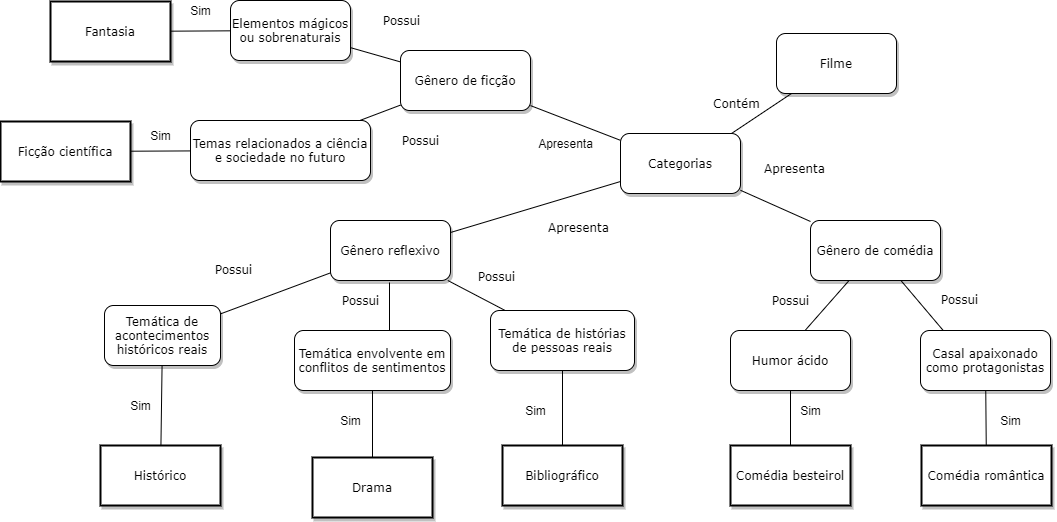

The diagram above was exported from draw.io. Its source (the exported page's mxGraphModel, read from the mxfile embedded in the PNG):
<mxGraphModel dx="1847" dy="1505" grid="1" gridSize="10" guides="1" tooltips="1" connect="1" arrows="1" fold="1" page="1" pageScale="1" pageWidth="1100" pageHeight="850" background="none" math="0" shadow="0">
  <root>
    <mxCell id="0" />
    <mxCell id="1" parent="0" />
    <mxCell id="62893188c0fa7362-2" value="&lt;span&gt;Gênero reflexivo&lt;/span&gt;" style="whiteSpace=wrap;html=1;rounded=1;shadow=1;labelBackgroundColor=none;strokeWidth=1;fontFamily=Verdana;fontSize=12;align=center;" parent="1" vertex="1">
      <mxGeometry x="340" y="-620" width="120" height="60" as="geometry" />
    </mxCell>
    <mxCell id="62893188c0fa7362-3" value="&lt;span&gt;Gênero de comédia&lt;/span&gt;" style="whiteSpace=wrap;html=1;rounded=1;shadow=1;labelBackgroundColor=none;strokeWidth=1;fontFamily=Verdana;fontSize=12;align=center;" parent="1" vertex="1">
      <mxGeometry x="820" y="-620" width="130" height="60" as="geometry" />
    </mxCell>
    <mxCell id="62893188c0fa7362-4" value="Apresenta" style="rounded=0;html=1;labelBackgroundColor=none;startArrow=none;startFill=0;startSize=5;endArrow=none;endFill=0;endSize=5;jettySize=auto;orthogonalLoop=1;strokeWidth=1;fontFamily=Verdana;fontSize=12" parent="1" source="62893188c0fa7362-1" target="62893188c0fa7362-3" edge="1">
      <mxGeometry x="0.0602" y="42" relative="1" as="geometry">
        <mxPoint as="offset" />
      </mxGeometry>
    </mxCell>
    <mxCell id="62893188c0fa7362-5" value="Apresenta" style="rounded=0;html=1;labelBackgroundColor=none;startArrow=none;startFill=0;startSize=5;endArrow=none;endFill=0;endSize=5;jettySize=auto;orthogonalLoop=1;strokeWidth=1;fontFamily=Verdana;fontSize=12" parent="1" source="62893188c0fa7362-1" target="62893188c0fa7362-2" edge="1">
      <mxGeometry x="-0.3856" y="32" relative="1" as="geometry">
        <mxPoint x="1" as="offset" />
      </mxGeometry>
    </mxCell>
    <mxCell id="3sQDnmg3IkK_OuZpI2DC-32" style="edgeStyle=none;rounded=0;orthogonalLoop=1;jettySize=auto;html=1;endArrow=none;endFill=0;" edge="1" parent="1" source="62893188c0fa7362-9" target="62893188c0fa7362-23">
      <mxGeometry relative="1" as="geometry" />
    </mxCell>
    <mxCell id="62893188c0fa7362-9" value="&lt;span&gt;Temática de histórias de pessoas reais&lt;/span&gt;" style="whiteSpace=wrap;html=1;rounded=1;shadow=1;labelBackgroundColor=none;strokeWidth=1;fontFamily=Verdana;fontSize=12;align=center;" parent="1" vertex="1">
      <mxGeometry x="500" y="-530" width="144" height="60" as="geometry" />
    </mxCell>
    <mxCell id="62893188c0fa7362-14" value="Possui" style="rounded=0;html=1;labelBackgroundColor=none;startArrow=none;startFill=0;startSize=5;endArrow=none;endFill=0;endSize=5;jettySize=auto;orthogonalLoop=1;strokeWidth=1;fontFamily=Verdana;fontSize=12" parent="1" edge="1">
      <mxGeometry x="-0.28" y="-29" relative="1" as="geometry">
        <mxPoint as="offset" />
        <mxPoint x="399" y="-558" as="sourcePoint" />
        <mxPoint x="399" y="-508" as="targetPoint" />
      </mxGeometry>
    </mxCell>
    <mxCell id="62893188c0fa7362-15" value="Possui" style="rounded=0;html=1;labelBackgroundColor=none;startArrow=none;startFill=0;startSize=5;endArrow=none;endFill=0;endSize=5;jettySize=auto;orthogonalLoop=1;strokeWidth=1;fontFamily=Verdana;fontSize=12" parent="1" source="62893188c0fa7362-2" target="62893188c0fa7362-9" edge="1">
      <mxGeometry x="0.279" y="26" relative="1" as="geometry">
        <mxPoint as="offset" />
      </mxGeometry>
    </mxCell>
    <mxCell id="62893188c0fa7362-16" value="Possui" style="rounded=0;html=1;labelBackgroundColor=none;startArrow=none;startFill=0;startSize=5;endArrow=none;endFill=0;endSize=5;jettySize=auto;orthogonalLoop=1;strokeWidth=1;fontFamily=Verdana;fontSize=12" parent="1" source="62893188c0fa7362-3" edge="1">
      <mxGeometry x="0.6127" y="-31" relative="1" as="geometry">
        <mxPoint as="offset" />
        <mxPoint x="814.5454545454547" y="-510" as="targetPoint" />
      </mxGeometry>
    </mxCell>
    <mxCell id="62893188c0fa7362-17" value="Possui" style="rounded=0;html=1;labelBackgroundColor=none;startArrow=none;startFill=0;startSize=5;endArrow=none;endFill=0;endSize=5;jettySize=auto;orthogonalLoop=1;strokeWidth=1;fontFamily=Verdana;fontSize=12" parent="1" source="62893188c0fa7362-3" edge="1">
      <mxGeometry x="0.6417" y="33" relative="1" as="geometry">
        <mxPoint x="-1" as="offset" />
        <mxPoint x="952.7272727272725" y="-510" as="targetPoint" />
      </mxGeometry>
    </mxCell>
    <mxCell id="62893188c0fa7362-21" value="&lt;span&gt;Histórico&lt;/span&gt;" style="whiteSpace=wrap;html=1;rounded=0;shadow=1;labelBackgroundColor=none;strokeWidth=2;fontFamily=Verdana;fontSize=12;align=center;" parent="1" vertex="1">
      <mxGeometry x="110" y="-395" width="120" height="60" as="geometry" />
    </mxCell>
    <mxCell id="62893188c0fa7362-22" value="&lt;span&gt;Drama&lt;/span&gt;" style="whiteSpace=wrap;html=1;rounded=0;shadow=1;labelBackgroundColor=none;strokeWidth=2;fontFamily=Verdana;fontSize=12;align=center;" parent="1" vertex="1">
      <mxGeometry x="322" y="-383" width="120" height="60" as="geometry" />
    </mxCell>
    <mxCell id="62893188c0fa7362-23" value="&lt;span&gt;Bibliográfico&lt;/span&gt;" style="whiteSpace=wrap;html=1;rounded=0;shadow=1;labelBackgroundColor=none;strokeWidth=2;fontFamily=Verdana;fontSize=12;align=center;" parent="1" vertex="1">
      <mxGeometry x="512" y="-395" width="120" height="60" as="geometry" />
    </mxCell>
    <mxCell id="3sQDnmg3IkK_OuZpI2DC-1" value="Filme" style="whiteSpace=wrap;html=1;rounded=1;shadow=1;labelBackgroundColor=none;strokeWidth=1;fontFamily=Verdana;fontSize=12;align=center;" vertex="1" parent="1">
      <mxGeometry x="786" y="-807" width="120" height="60" as="geometry" />
    </mxCell>
    <mxCell id="3sQDnmg3IkK_OuZpI2DC-2" value="Contém" style="rounded=0;html=1;labelBackgroundColor=none;startArrow=none;startFill=0;startSize=5;endArrow=none;endFill=0;endSize=5;jettySize=auto;orthogonalLoop=1;strokeWidth=1;fontFamily=Verdana;fontSize=12" edge="1" parent="1" source="3sQDnmg3IkK_OuZpI2DC-1">
      <mxGeometry x="-0.0513" y="-22" relative="1" as="geometry">
        <mxPoint as="offset" />
        <mxPoint x="711" y="-687" as="targetPoint" />
      </mxGeometry>
    </mxCell>
    <mxCell id="3sQDnmg3IkK_OuZpI2DC-35" style="edgeStyle=none;rounded=0;orthogonalLoop=1;jettySize=auto;html=1;endArrow=none;endFill=0;" edge="1" parent="1" source="62893188c0fa7362-1" target="3sQDnmg3IkK_OuZpI2DC-14">
      <mxGeometry relative="1" as="geometry" />
    </mxCell>
    <mxCell id="62893188c0fa7362-1" value="Categorias" style="whiteSpace=wrap;html=1;rounded=1;shadow=1;labelBackgroundColor=none;strokeWidth=1;fontFamily=Verdana;fontSize=12;align=center;" parent="1" vertex="1">
      <mxGeometry x="630" y="-707" width="120" height="60" as="geometry" />
    </mxCell>
    <mxCell id="3sQDnmg3IkK_OuZpI2DC-10" style="edgeStyle=none;rounded=0;orthogonalLoop=1;jettySize=auto;html=1;endArrow=none;endFill=0;" edge="1" parent="1" source="3sQDnmg3IkK_OuZpI2DC-6" target="3sQDnmg3IkK_OuZpI2DC-8">
      <mxGeometry relative="1" as="geometry" />
    </mxCell>
    <mxCell id="3sQDnmg3IkK_OuZpI2DC-6" value="&lt;span&gt;Humor ácido&lt;/span&gt;" style="whiteSpace=wrap;html=1;rounded=1;shadow=1;labelBackgroundColor=none;strokeWidth=1;fontFamily=Verdana;fontSize=12;align=center;" vertex="1" parent="1">
      <mxGeometry x="740" y="-510" width="120" height="60" as="geometry" />
    </mxCell>
    <mxCell id="3sQDnmg3IkK_OuZpI2DC-12" style="edgeStyle=none;rounded=0;orthogonalLoop=1;jettySize=auto;html=1;endArrow=none;endFill=0;" edge="1" parent="1" source="3sQDnmg3IkK_OuZpI2DC-7" target="3sQDnmg3IkK_OuZpI2DC-9">
      <mxGeometry relative="1" as="geometry" />
    </mxCell>
    <mxCell id="3sQDnmg3IkK_OuZpI2DC-7" value="Casal apaixonado como protagonistas" style="whiteSpace=wrap;html=1;rounded=1;shadow=1;labelBackgroundColor=none;strokeWidth=1;fontFamily=Verdana;fontSize=12;align=center;" vertex="1" parent="1">
      <mxGeometry x="930" y="-510" width="130" height="60" as="geometry" />
    </mxCell>
    <mxCell id="3sQDnmg3IkK_OuZpI2DC-8" value="&lt;span&gt;Comédia besteirol&lt;/span&gt;" style="whiteSpace=wrap;html=1;rounded=0;shadow=1;labelBackgroundColor=none;strokeWidth=2;fontFamily=Verdana;fontSize=12;align=center;" vertex="1" parent="1">
      <mxGeometry x="740" y="-395" width="120" height="60" as="geometry" />
    </mxCell>
    <mxCell id="3sQDnmg3IkK_OuZpI2DC-9" value="&lt;span&gt;Comédia romântica&lt;/span&gt;" style="whiteSpace=wrap;html=1;rounded=0;shadow=1;labelBackgroundColor=none;strokeWidth=2;fontFamily=Verdana;fontSize=12;align=center;" vertex="1" parent="1">
      <mxGeometry x="931" y="-395" width="130" height="60" as="geometry" />
    </mxCell>
    <mxCell id="3sQDnmg3IkK_OuZpI2DC-11" value="Sim" style="text;html=1;align=center;verticalAlign=middle;resizable=0;points=[];autosize=1;strokeColor=none;fillColor=none;" vertex="1" parent="1">
      <mxGeometry x="800" y="-440" width="40" height="20" as="geometry" />
    </mxCell>
    <mxCell id="3sQDnmg3IkK_OuZpI2DC-13" value="Sim" style="text;html=1;align=center;verticalAlign=middle;resizable=0;points=[];autosize=1;strokeColor=none;fillColor=none;" vertex="1" parent="1">
      <mxGeometry x="1000" y="-430" width="40" height="20" as="geometry" />
    </mxCell>
    <mxCell id="3sQDnmg3IkK_OuZpI2DC-14" value="&lt;span&gt;Gênero de ficção&lt;/span&gt;" style="whiteSpace=wrap;html=1;rounded=1;shadow=1;labelBackgroundColor=none;strokeWidth=1;fontFamily=Verdana;fontSize=12;align=center;" vertex="1" parent="1">
      <mxGeometry x="410" y="-790" width="130" height="60" as="geometry" />
    </mxCell>
    <mxCell id="3sQDnmg3IkK_OuZpI2DC-15" value="Possui" style="rounded=0;html=1;labelBackgroundColor=none;startArrow=none;startFill=0;startSize=5;endArrow=none;endFill=0;endSize=5;jettySize=auto;orthogonalLoop=1;strokeWidth=1;fontFamily=Verdana;fontSize=12" edge="1" parent="1" source="3sQDnmg3IkK_OuZpI2DC-14" target="3sQDnmg3IkK_OuZpI2DC-18">
      <mxGeometry x="-0.5623" y="-40" relative="1" as="geometry">
        <mxPoint x="1" as="offset" />
        <mxPoint x="14.545454545454959" y="-682.5" as="targetPoint" />
      </mxGeometry>
    </mxCell>
    <mxCell id="3sQDnmg3IkK_OuZpI2DC-16" value="Possui" style="rounded=0;html=1;labelBackgroundColor=none;startArrow=none;startFill=0;startSize=5;endArrow=none;endFill=0;endSize=5;jettySize=auto;orthogonalLoop=1;strokeWidth=1;fontFamily=Verdana;fontSize=12" edge="1" parent="1" source="3sQDnmg3IkK_OuZpI2DC-14" target="3sQDnmg3IkK_OuZpI2DC-20">
      <mxGeometry x="-1" y="41" relative="1" as="geometry">
        <mxPoint x="5" y="-3" as="offset" />
        <mxPoint x="152.72727272727252" y="-682.5" as="targetPoint" />
      </mxGeometry>
    </mxCell>
    <mxCell id="3sQDnmg3IkK_OuZpI2DC-17" style="edgeStyle=none;rounded=0;orthogonalLoop=1;jettySize=auto;html=1;endArrow=none;endFill=0;" edge="1" parent="1" source="3sQDnmg3IkK_OuZpI2DC-18" target="3sQDnmg3IkK_OuZpI2DC-21">
      <mxGeometry relative="1" as="geometry" />
    </mxCell>
    <mxCell id="3sQDnmg3IkK_OuZpI2DC-18" value="&lt;span&gt;Elementos mágicos ou sobrenaturais&lt;/span&gt;" style="whiteSpace=wrap;html=1;rounded=1;shadow=1;labelBackgroundColor=none;strokeWidth=1;fontFamily=Verdana;fontSize=12;align=center;" vertex="1" parent="1">
      <mxGeometry x="240" y="-840" width="120" height="60" as="geometry" />
    </mxCell>
    <mxCell id="3sQDnmg3IkK_OuZpI2DC-19" style="edgeStyle=none;rounded=0;orthogonalLoop=1;jettySize=auto;html=1;endArrow=none;endFill=0;" edge="1" parent="1" source="3sQDnmg3IkK_OuZpI2DC-20" target="3sQDnmg3IkK_OuZpI2DC-22">
      <mxGeometry relative="1" as="geometry" />
    </mxCell>
    <mxCell id="3sQDnmg3IkK_OuZpI2DC-20" value="Temas relacionados a ciência e sociedade no futuro" style="whiteSpace=wrap;html=1;rounded=1;shadow=1;labelBackgroundColor=none;strokeWidth=1;fontFamily=Verdana;fontSize=12;align=center;" vertex="1" parent="1">
      <mxGeometry x="200" y="-720" width="180" height="60" as="geometry" />
    </mxCell>
    <mxCell id="3sQDnmg3IkK_OuZpI2DC-21" value="&lt;span&gt;Fantasia&lt;/span&gt;" style="whiteSpace=wrap;html=1;rounded=0;shadow=1;labelBackgroundColor=none;strokeWidth=2;fontFamily=Verdana;fontSize=12;align=center;" vertex="1" parent="1">
      <mxGeometry x="60" y="-839" width="120" height="60" as="geometry" />
    </mxCell>
    <mxCell id="3sQDnmg3IkK_OuZpI2DC-22" value="&lt;span&gt;Ficção científica&lt;/span&gt;" style="whiteSpace=wrap;html=1;rounded=0;shadow=1;labelBackgroundColor=none;strokeWidth=2;fontFamily=Verdana;fontSize=12;align=center;" vertex="1" parent="1">
      <mxGeometry x="10" y="-719" width="130" height="60" as="geometry" />
    </mxCell>
    <mxCell id="3sQDnmg3IkK_OuZpI2DC-28" style="edgeStyle=none;rounded=0;orthogonalLoop=1;jettySize=auto;html=1;endArrow=none;endFill=0;" edge="1" parent="1" source="3sQDnmg3IkK_OuZpI2DC-25" target="62893188c0fa7362-21">
      <mxGeometry relative="1" as="geometry" />
    </mxCell>
    <mxCell id="3sQDnmg3IkK_OuZpI2DC-25" value="&lt;span&gt;Temática de acontecimentos históricos reais&lt;/span&gt;" style="whiteSpace=wrap;html=1;rounded=1;shadow=1;labelBackgroundColor=none;strokeWidth=1;fontFamily=Verdana;fontSize=12;align=center;" vertex="1" parent="1">
      <mxGeometry x="114" y="-535" width="116" height="60" as="geometry" />
    </mxCell>
    <mxCell id="3sQDnmg3IkK_OuZpI2DC-27" value="Possui" style="rounded=0;html=1;labelBackgroundColor=none;startArrow=none;startFill=0;startSize=5;endArrow=none;endFill=0;endSize=5;jettySize=auto;orthogonalLoop=1;strokeWidth=1;fontFamily=Verdana;fontSize=12" edge="1" parent="1" source="3sQDnmg3IkK_OuZpI2DC-25" target="62893188c0fa7362-2">
      <mxGeometry x="-0.5483" y="37" relative="1" as="geometry">
        <mxPoint x="1" as="offset" />
        <mxPoint x="230" y="-560" as="sourcePoint" />
        <mxPoint x="240" y="-620" as="targetPoint" />
      </mxGeometry>
    </mxCell>
    <mxCell id="3sQDnmg3IkK_OuZpI2DC-31" style="edgeStyle=none;rounded=0;orthogonalLoop=1;jettySize=auto;html=1;endArrow=none;endFill=0;" edge="1" parent="1" source="62893188c0fa7362-8" target="62893188c0fa7362-22">
      <mxGeometry relative="1" as="geometry" />
    </mxCell>
    <mxCell id="62893188c0fa7362-8" value="Temática envolvente em conflitos de sentimentos" style="whiteSpace=wrap;html=1;rounded=1;shadow=1;labelBackgroundColor=none;strokeWidth=1;fontFamily=Verdana;fontSize=12;align=center;" parent="1" vertex="1">
      <mxGeometry x="304" y="-510" width="156" height="60" as="geometry" />
    </mxCell>
    <mxCell id="3sQDnmg3IkK_OuZpI2DC-29" value="Sim" style="text;html=1;align=center;verticalAlign=middle;resizable=0;points=[];autosize=1;strokeColor=none;fillColor=none;" vertex="1" parent="1">
      <mxGeometry x="130" y="-445" width="40" height="20" as="geometry" />
    </mxCell>
    <mxCell id="3sQDnmg3IkK_OuZpI2DC-33" value="Sim" style="text;html=1;align=center;verticalAlign=middle;resizable=0;points=[];autosize=1;strokeColor=none;fillColor=none;" vertex="1" parent="1">
      <mxGeometry x="340" y="-430" width="40" height="20" as="geometry" />
    </mxCell>
    <mxCell id="3sQDnmg3IkK_OuZpI2DC-34" value="Sim" style="text;html=1;align=center;verticalAlign=middle;resizable=0;points=[];autosize=1;strokeColor=none;fillColor=none;" vertex="1" parent="1">
      <mxGeometry x="525" y="-440" width="40" height="20" as="geometry" />
    </mxCell>
    <mxCell id="3sQDnmg3IkK_OuZpI2DC-36" value="Apresenta" style="text;html=1;align=center;verticalAlign=middle;resizable=0;points=[];autosize=1;strokeColor=none;fillColor=none;" vertex="1" parent="1">
      <mxGeometry x="540" y="-707" width="70" height="20" as="geometry" />
    </mxCell>
    <mxCell id="3sQDnmg3IkK_OuZpI2DC-37" value="Sim" style="text;html=1;align=center;verticalAlign=middle;resizable=0;points=[];autosize=1;strokeColor=none;fillColor=none;" vertex="1" parent="1">
      <mxGeometry x="190" y="-840" width="40" height="20" as="geometry" />
    </mxCell>
    <mxCell id="3sQDnmg3IkK_OuZpI2DC-38" value="Sim" style="text;html=1;align=center;verticalAlign=middle;resizable=0;points=[];autosize=1;strokeColor=none;fillColor=none;" vertex="1" parent="1">
      <mxGeometry x="150" y="-715" width="40" height="20" as="geometry" />
    </mxCell>
  </root>
</mxGraphModel>